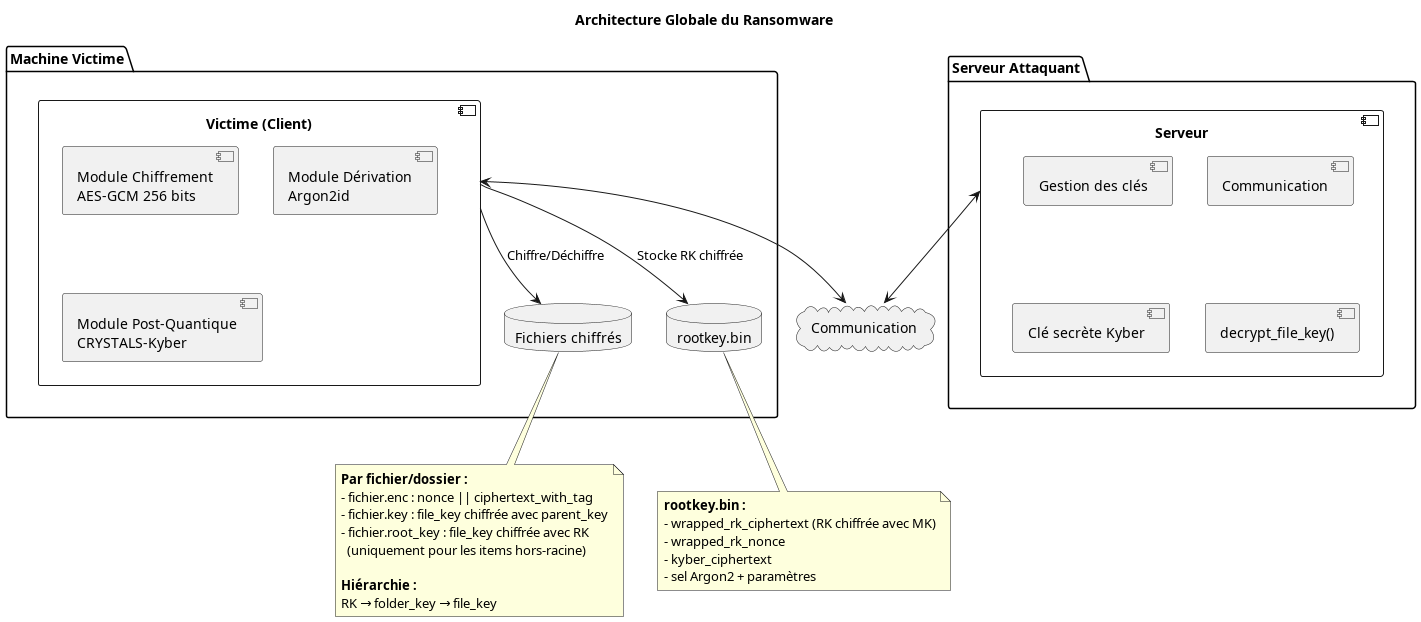

The diagram above was rendered by PlantUML. Its source (embedded in the PNG):
@startuml 05-Vue_ensemble

title Architecture Globale du Ransomware

package "Machine Victime" {
    component "Victime (Client)" as victime {
        [Module Chiffrement\nAES-GCM 256 bits] as aes
        [Module Dérivation\nArgon2id] as argon
        [Module Post-Quantique\nCRYSTALS-Kyber] as kyber
    }

    database "Fichiers chiffrés" as files
    database "rootkey.bin" as rootkey
}

package "Serveur Attaquant" {
    component "Serveur" as server {
        [Gestion des clés] as keymanager
        [Communication] as comm
        [Clé secrète Kyber] as storage
        [decrypt_file_key()] as dfl
    }
}

cloud "Communication" as network

victime <--> network
server <--> network

victime --> files : Chiffre/Déchiffre
victime --> rootkey : Stocke RK chiffrée


note bottom of files
  **Par fichier/dossier :**
  - fichier.enc : nonce || ciphertext_with_tag
  - fichier.key : file_key chiffrée avec parent_key
  - fichier.root_key : file_key chiffrée avec RK
    (uniquement pour les items hors-racine)

  **Hiérarchie :**
  RK → folder_key → file_key
end note

note bottom of rootkey
  **rootkey.bin :**
  - wrapped_rk_ciphertext (RK chiffrée avec MK)
  - wrapped_rk_nonce
  - kyber_ciphertext
  - sel Argon2 + paramètres
end note

@enduml